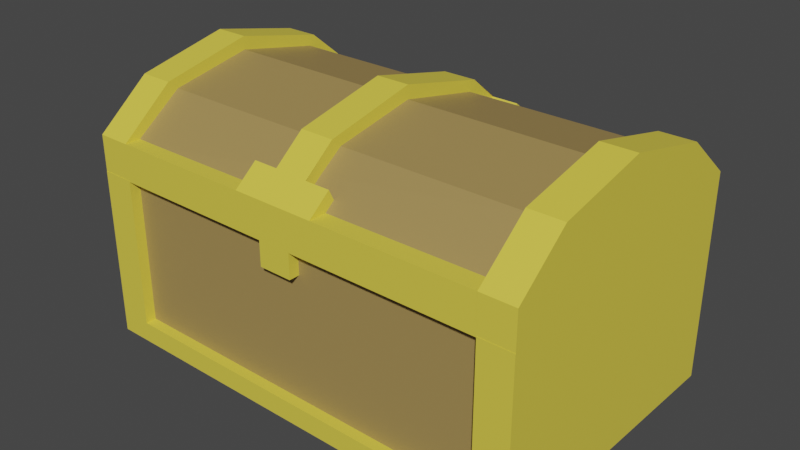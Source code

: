 # Source: Chest.blend  (saved by Blender 2.83.19; exported with 4.5.12 LTS)
import bpy
from mathutils import Matrix  # noqa: F401  (used for matrix-valued properties, if any)

bpy.ops.wm.read_factory_settings(use_empty=True)
scene = bpy.context.scene
scene.name = 'Scene'

# ---- collections
col_collection = bpy.data.collections.new('Collection'); scene.collection.children.link(col_collection)

# ---- materials (node trees are filled in below, after node groups)
mat_material_051 = bpy.data.materials.new('Material.051')
mat_material_051.use_transparent_shadow = False
mat_material_050 = bpy.data.materials.new('Material.050')
mat_material_050.use_transparent_shadow = False
mat_material_049 = bpy.data.materials.new('Material.049')
mat_material_049.use_transparent_shadow = False
mat_material_048 = bpy.data.materials.new('Material.048')
mat_material_048.use_transparent_shadow = False
mat_material_052 = bpy.data.materials.new('Material.052')
mat_material_052.use_transparent_shadow = False

# ---- material node trees
mat_material_051.use_nodes = True; mat_material_051.node_tree.nodes.clear()
_N = mat_material_051.node_tree.nodes; _L = mat_material_051.node_tree.links
n0 = _N.new('ShaderNodeBsdfPrincipled'); n0.name = 'Principled BSDF'; n0.location = (10, 300)
n0.distribution = 'GGX'
n0.subsurface_method = 'BURLEY'
n0.inputs[0].default_value = (0.8, 0.6542, 0.06915, 1.0)
n0.inputs[3].default_value = 1.45
n0.inputs[27].default_value = (0.0, 0.0, 0.0, 1.0)
n0.inputs[28].default_value = 1.0
n1 = _N.new('ShaderNodeOutputMaterial'); n1.name = 'Material Output'; n1.location = (300, 300)
_L.new(n0.outputs[0], n1.inputs[0])
n1.is_active_output = True
mat_material_050.use_nodes = True; mat_material_050.node_tree.nodes.clear()
_N = mat_material_050.node_tree.nodes; _L = mat_material_050.node_tree.links
n0 = _N.new('ShaderNodeBsdfPrincipled'); n0.name = 'Principled BSDF'; n0.location = (10, 300)
n0.distribution = 'GGX'
n0.subsurface_method = 'BURLEY'
n0.inputs[0].default_value = (0.8, 0.6542, 0.06915, 1.0)
n0.inputs[3].default_value = 1.45
n0.inputs[27].default_value = (0.0, 0.0, 0.0, 1.0)
n0.inputs[28].default_value = 1.0
n1 = _N.new('ShaderNodeOutputMaterial'); n1.name = 'Material Output'; n1.location = (300, 300)
_L.new(n0.outputs[0], n1.inputs[0])
n1.is_active_output = True
mat_material_049.use_nodes = True; mat_material_049.node_tree.nodes.clear()
_N = mat_material_049.node_tree.nodes; _L = mat_material_049.node_tree.links
n0 = _N.new('ShaderNodeBsdfPrincipled'); n0.name = 'Principled BSDF'; n0.location = (10, 300)
n0.distribution = 'GGX'
n0.subsurface_method = 'BURLEY'
n0.inputs[0].default_value = (0.8, 0.6542, 0.06915, 1.0)
n0.inputs[3].default_value = 1.45
n0.inputs[27].default_value = (0.0, 0.0, 0.0, 1.0)
n0.inputs[28].default_value = 1.0
n1 = _N.new('ShaderNodeOutputMaterial'); n1.name = 'Material Output'; n1.location = (300, 300)
_L.new(n0.outputs[0], n1.inputs[0])
n1.is_active_output = True
mat_material_048.use_nodes = True; mat_material_048.node_tree.nodes.clear()
_N = mat_material_048.node_tree.nodes; _L = mat_material_048.node_tree.links
n0 = _N.new('ShaderNodeBsdfPrincipled'); n0.name = 'Principled BSDF'; n0.location = (10, 300)
n0.distribution = 'GGX'
n0.subsurface_method = 'BURLEY'
n0.inputs[0].default_value = (0.8, 0.6542, 0.06915, 1.0)
n0.inputs[3].default_value = 1.45
n0.inputs[27].default_value = (0.0, 0.0, 0.0, 1.0)
n0.inputs[28].default_value = 1.0
n1 = _N.new('ShaderNodeOutputMaterial'); n1.name = 'Material Output'; n1.location = (300, 300)
_L.new(n0.outputs[0], n1.inputs[0])
n1.is_active_output = True
mat_material_052.use_nodes = True; mat_material_052.node_tree.nodes.clear()
_N = mat_material_052.node_tree.nodes; _L = mat_material_052.node_tree.links
n0 = _N.new('ShaderNodeBsdfPrincipled'); n0.name = 'Principled BSDF'; n0.location = (10, 300)
n0.distribution = 'GGX'
n0.subsurface_method = 'BURLEY'
n0.inputs[0].default_value = (0.3672, 0.2502, 0.08423, 1.0)
n0.inputs[3].default_value = 1.45
n0.inputs[27].default_value = (0.0, 0.0, 0.0, 1.0)
n0.inputs[28].default_value = 1.0
n1 = _N.new('ShaderNodeOutputMaterial'); n1.name = 'Material Output'; n1.location = (300, 300)
_L.new(n0.outputs[0], n1.inputs[0])
n1.is_active_output = True

# ---- world
world_world = bpy.data.worlds.new('World'); scene.world = world_world
world_world.use_nodes = True; world_world.node_tree.nodes.clear()
_N = world_world.node_tree.nodes; _L = world_world.node_tree.links
n0 = _N.new('ShaderNodeOutputWorld'); n0.name = 'World Output'; n0.location = (300, 300)
n1 = _N.new('ShaderNodeBackground'); n1.name = 'Background'; n1.location = (10, 300)
n1.inputs[0].default_value = (0.05088, 0.05088, 0.05088, 1.0)
_L.new(n1.outputs[0], n0.inputs[0])
n0.is_active_output = True
world_world.color = (0.05088, 0.05088, 0.05088)
world_world.use_sun_shadow = False
world_world.sun_shadow_jitter_overblur = 0.0

# ---- meshes
me_cube_038 = bpy.data.meshes.new('Cube.038')
me_cube_038.from_pydata([(0.2027, -1.0, 1.0), (0.2027, -0.7838, 1.333), (0.2027, -0.7794, 1.0), (0.8736, -0.7794, 1.0), (0.2027, -0.8472, 1.498), (0.2939, -0.7838, 1.333), (0.2939, -1.0, 1.333), (0.2939, -0.8472, 1.498), (-0.6518, -1.0, 1.0), (-0.6518, 1.0, 1.0), (-0.6518, -1.0, 1.333), (-0.6518, 1.0, 1.333), (-0.6518, -0.6361, 1.726), (-0.6518, 0.6361, 1.726), (-0.6518, -2.384e-07, 1.912), (-0.6518, -2.384e-07, 1.912), (-0.5292, 1.0, 1.0), (-0.5292, -1.0, 1.0), (-0.5292, 1.0, 1.333), (-0.5292, -1.0, 1.333), (-0.5292, 0.6361, 1.726), (-0.5292, -0.6361, 1.726), (-0.5292, -2.384e-07, 1.912), (-0.5292, -2.384e-07, 1.912), (0.9023, -1.0, 1.333), (0.08041, 0.7848, 1.333), (0.0804, 0.7804, 1.0), (-0.5278, 0.786, 1.0), (0.08057, 0.8483, 1.498), (-0.001533, 0.7856, 1.333), (-0.001011, 1.002, 1.333), (-0.00138, 0.849, 1.498), (0.2039, 1.0, 1.333), (0.2039, -1.0, 1.333), (0.2039, 0.6361, 1.726), (0.2039, -0.6361, 1.726), (0.2039, -2.384e-07, 1.912), (0.2039, -2.384e-07, 1.912), (0.08132, 1.0, 1.0), (0.08132, -1.0, 1.0), (0.08132, 1.0, 1.333), (0.08132, -1.0, 1.333), (0.08132, 0.6361, 1.726), (0.08132, -0.6361, 1.726), (0.08132, -2.384e-07, 1.912), (0.08132, -2.384e-07, 1.912), (0.08132, -0.7758, 1.333), (0.08132, -0.7719, 1.0), (0.08132, -0.8419, 1.503), (-0.5293, -1.0, 1.0), (-0.5293, -1.0, 1.333), (-0.007469, -1.0, 1.333), (-0.007469, -0.7758, 1.333), (-0.007469, -0.8419, 1.503), (0.2022, 1.0, 1.0), (0.2016, 0.7761, 1.333), (0.2016, 0.7722, 1.0), (0.8826, 0.7701, 1.333), (0.2018, 0.8422, 1.503), (0.302, 0.9994, 1.333), (0.3014, 0.7752, 1.333), (0.3016, 0.8413, 1.503), (0.9951, -1.0, 1.0), (0.9951, 1.0, 1.0), (0.9951, 1.0, 1.333), (0.9951, -1.0, 1.333), (0.9951, 0.6361, 1.726), (0.9951, -0.6361, 1.726), (0.9951, -2.384e-07, 1.912), (0.9951, -2.384e-07, 1.912), (0.8726, 1.0, 1.0), (0.8726, -1.0, 1.0), (0.8726, 1.0, 1.333), (0.8726, -1.0, 1.333), (0.8726, 0.6361, 1.726), (0.8726, -0.6361, 1.726), (0.8726, -2.384e-07, 1.912), (0.8726, -2.384e-07, 1.912), (0.8729, -0.7794, 1.0), (0.8729, -1.0, 1.0), (0.8729, -1.0, 1.333), (0.2027, -0.7794, 0.7778), (0.2027, -1.0, 0.7778), (0.08132, -1.0, 0.7778), (0.08132, -0.7719, 0.7778), (-0.5373, 0.9359, 1.009), (0.876, 0.9359, 1.009), (0.876, -0.9359, 1.009), (-0.5373, -0.9359, 1.009), (-0.5373, 0.8895, 1.307), (0.876, 0.8895, 1.307), (0.876, -0.8895, 1.307), (-0.5373, -0.9185, 1.307), (-0.5373, 0.5953, 1.636), (0.876, 0.5953, 1.636), (0.8748, -0.5683, 1.647), (-0.5908, -0.5683, 1.647), (-0.5373, -9.384e-07, 1.792), (0.876, -9.384e-07, 1.792), (0.876, -9.384e-07, 1.792), (-0.5373, -9.384e-07, 1.792), (0.08132, -0.7557, 1.0), (0.08132, -0.7557, 1.333), (-0.5293, -0.7557, 1.0), (-0.5293, -0.7557, 1.333), (0.8729, -0.7557, 1.333), (0.8729, -0.7557, 1.0), (0.2039, -0.7557, 1.333), (0.2027, -0.7557, 1.0), (-0.5287, 0.7725, 1.334), (-0.0004357, 0.7743, 1.334)], [(1, 2), (2, 3), (25, 26), (26, 27), (56, 54), (56, 55), (57, 55), (78, 79), (19, 50), (89, 18)], [(1, 4, 7, 5), (6, 5, 7), (9, 8, 10, 11), (16, 9, 11, 18), (11, 10, 12, 13), (18, 11, 13, 20), (22, 15, 14, 23), (20, 13, 15, 22), (13, 12, 14, 15), (10, 19, 21, 12), (12, 21, 23, 14), (8, 17, 19, 10), (20, 22, 23, 21, 19, 17, 16, 18), (8, 9, 16, 17), (25, 28, 31, 29), (30, 29, 31), (43, 35, 37, 45), (35, 34, 36, 37), (34, 42, 44, 36), (36, 44, 45, 37), (32, 40, 42, 34), (42, 40, 46, 48, 43, 45, 44), (47, 46, 40, 38), (53, 52, 51), (57, 72, 59, 60), (32, 58, 61, 59), (58, 55, 60, 61), (61, 60, 59), (62, 63, 64, 65), (65, 64, 66, 67), (71, 62, 65, 73), (75, 67, 69, 77), (73, 65, 67, 75), (67, 66, 68, 69), (66, 74, 76, 68), (68, 76, 77, 69), (64, 72, 74, 66), (63, 70, 72, 64), (74, 72, 70, 71, 73, 75, 77, 76), (70, 63, 62, 71), (2, 0, 82, 81), (47, 39, 41, 46), (83, 84, 81, 82), (39, 83, 82, 0), (39, 47, 84, 83), (41, 39, 0, 33), (94, 93, 97, 98), (90, 89, 93, 94), (92, 91, 95, 96), (96, 95, 99, 100), (86, 85, 89, 90), (88, 87, 91, 92), (97, 93, 89, 85, 88, 92, 96, 100), (98, 99, 95, 91, 87, 86, 90, 94), (85, 86, 87, 88), (49, 50, 104, 103), (33, 80, 105, 107), (48, 53, 51, 41), (7, 4, 33, 6), (41, 33, 35, 43), (104, 102, 101, 103), (106, 108, 107, 105), (39, 49, 103, 101), (79, 0, 108, 106), (41, 39, 101, 102), (80, 79, 106, 105), (0, 33, 107, 108), (6, 33, 0, 71, 73, 79, 80), (32, 54, 38, 40), (54, 32, 72, 70), (29, 30, 40, 25), (30, 31, 28, 40), (38, 16, 18, 40), (51, 39, 41), (39, 51, 19, 49), (51, 52, 104, 19), (35, 4, 58, 34), (4, 1, 55, 58), (30, 18, 109, 110)])
me_cube_038.polygons.foreach_set('material_index', [1, 1, 0, 0, 0, 0, 0, 0, 0, 0, 0, 0, 0, 0, 3, 3, 1, 1, 1, 1, 1, 1, 1, 1, 0, 3, 3, 3, 0, 0, 0, 0, 0, 0, 0, 0, 0, 0, 0, 0, 1, 0, 1, 1, 0, 0, 4, 4, 4, 4, 4, 4, 4, 4, 4, 0, 0, 1, 1, 0, 0, 0, 0, 0, 0, 0, 0, 0, 1, 0, 3, 3, 0, 0, 0, 1, 1, 1, 0])
_uv = me_cube_038.uv_layers.new(name='UVMap')
_uv.uv.foreach_set('vector', [0.625, 0.723, 0.625, 0.75, 0.625, 0.75, 0.625, 0.723, 0.625, 0.75, 0.625, 0.723, 0.625, 0.75, 0.625, 0.25, 0.625, 0.0, 0.625, 0.0, 0.625, 0.25, 0.625, 0.3333, 0.625, 0.25, 0.625, 0.25, 0.625, 0.3333, 0.625, 0.25, 0.625, 0.0, 0.625, 0.0, 0.625, 0.25, 0.625, 0.3333, 0.625, 0.25, 0.625, 0.25, 0.625, 0.3333, 0.7917, 0.625, 0.875, 0.5, 0.875, 0.75, 0.7917, 0.625, 0.625, 0.3333, 0.625, 0.25, 0.625, 0.25, 0.625, 0.3333, 0.625, 0.25, 0.625, 0.0, 0.625, 0.0, 0.625, 0.25, 0.625, 1.0, 0.625, 0.9167, 0.625, 0.9167, 0.625, 1.0, 0.625, 1.0, 0.625, 0.9167, 0.625, 0.9167, 0.625, 1.0, 0.625, 1.0, 0.625, 0.9167, 0.625, 0.9167, 0.625, 1.0, 0.625, 0.3333, 0.7917, 0.625, 0.625, 0.9167, 0.625, 0.9167, 0.625, 0.9167, 0.625, 0.9167, 0.625, 0.3333, 0.625, 0.3333, 0.625, 1.0, 0.625, 0.25, 0.625, 0.3333, 0.625, 0.9167, 0.625, 0.723, 0.625, 0.75, 0.625, 0.75, 0.625, 0.723, 0.625, 0.75, 0.625, 0.723, 0.625, 0.75, 0.625, 0.8333, 0.625, 0.75, 0.625, 0.75, 0.625, 0.8333, 0.625, 0.75, 0.625, 0.5, 0.625, 0.5, 0.625, 0.75, 0.625, 0.5, 0.625, 0.4167, 0.625, 0.4167, 0.625, 0.5, 0.625, 0.5, 0.7083, 0.625, 0.7083, 0.625, 0.625, 0.75, 0.625, 0.5, 0.625, 0.4167, 0.625, 0.4167, 0.625, 0.5, 0.625, 0.4167, 0.625, 0.4167, 0.625, 0.7866, 0.625, 0.8333, 0.625, 0.8333, 0.625, 0.8333, 0.7083, 0.625, 0.625, 0.7858, 0.625, 0.7866, 0.625, 0.4167, 0.625, 0.4167, 0.625, 0.8333, 0.625, 0.7866, 0.625, 0.8333, 0.0, 0.0, 0.0, 0.0, 0.625, 0.8333, 0.625, 0.7866, 0.0, 0.0, 0.625, 0.8333, 0.625, 0.8333, 0.625, 0.8333, 0.625, 0.8333, 0.625, 0.7866, 0.625, 0.7866, 0.625, 0.8333, 0.625, 0.8333, 0.625, 0.7866, 0.625, 0.8333, 0.625, 0.75, 0.625, 0.5, 0.625, 0.5, 0.625, 0.75, 0.625, 0.75, 0.625, 0.5, 0.625, 0.5, 0.625, 0.75, 0.625, 0.8333, 0.625, 0.75, 0.625, 0.75, 0.625, 0.8333, 0.625, 0.8333, 0.625, 0.75, 0.625, 0.75, 0.625, 0.8333, 0.625, 0.8333, 0.625, 0.75, 0.625, 0.75, 0.625, 0.8333, 0.625, 0.75, 0.625, 0.5, 0.625, 0.5, 0.625, 0.75, 0.625, 0.5, 0.625, 0.4167, 0.625, 0.4167, 0.625, 0.5, 0.625, 0.5, 0.7083, 0.625, 0.7083, 0.625, 0.625, 0.75, 0.625, 0.5, 0.625, 0.4167, 0.625, 0.4167, 0.625, 0.5, 0.625, 0.5, 0.625, 0.4167, 0.625, 0.4167, 0.625, 0.5, 0.625, 0.4167, 0.625, 0.4167, 0.625, 0.4167, 0.625, 0.8333, 0.625, 0.8333, 0.625, 0.8333, 0.625, 0.8333, 0.7083, 0.625, 0.625, 0.4167, 0.625, 0.5, 0.625, 0.75, 0.625, 0.8333, 0.625, 0.7224, 0.625, 0.75, 0.625, 0.75, 0.625, 0.7224, 0.0, 0.0, 0.0, 0.0, 0.0, 0.0, 0.0, 0.0, 0.0, 0.0, 0.0, 0.0, 0.625, 0.7224, 0.625, 0.75, 0.0, 0.0, 0.0, 0.0, 0.625, 0.75, 0.625, 0.75, 0.0, 0.0, 0.0, 0.0, 0.0, 0.0, 0.0, 0.0, 0.0, 0.0, 0.0, 0.0, 0.625, 0.75, 0.0, 0.0, 0.625, 0.4167, 0.625, 0.3333, 0.625, 0.3333, 0.625, 0.4167, 0.625, 0.4167, 0.625, 0.3333, 0.625, 0.3333, 0.625, 0.4167, 0.625, 0.9167, 0.625, 0.8333, 0.625, 0.8333, 0.625, 0.9167, 0.625, 0.9167, 0.625, 0.8333, 0.625, 0.8333, 0.625, 0.9167, 0.625, 0.4167, 0.625, 0.3333, 0.625, 0.3333, 0.625, 0.4167, 0.625, 0.9167, 0.625, 0.8333, 0.625, 0.8333, 0.625, 0.9167, 0.625, 0.3333, 0.625, 0.3333, 0.625, 0.3333, 0.625, 0.3333, 0.625, 0.9167, 0.625, 0.9167, 0.625, 0.9167, 0.625, 0.9167, 0.625, 0.4167, 0.625, 0.8333, 0.625, 0.8333, 0.625, 0.8333, 0.625, 0.8333, 0.625, 0.4167, 0.625, 0.4167, 0.625, 0.4167, 0.625, 0.3333, 0.625, 0.4167, 0.625, 0.8333, 0.625, 0.9167, 0.0, 0.0, 0.0, 0.0, 0.0, 0.0, 0.0, 0.0, 0.0, 0.0, 0.0, 0.0, 0.0, 0.0, 0.0, 0.0, 0.0, 0.0, 0.625, 0.8333, 0.625, 0.8333, 0.0, 0.0, 0.625, 0.75, 0.625, 0.75, 0.0, 0.0, 0.625, 0.75, 0.0, 0.0, 0.0, 0.0, 0.625, 0.75, 0.625, 0.8333, 0.0, 0.0, 0.0, 0.0, 0.0, 0.0, 0.0, 0.0, 0.0, 0.0, 0.625, 0.75, 0.0, 0.0, 0.0, 0.0, 0.0, 0.0, 0.0, 0.0, 0.0, 0.0, 0.0, 0.0, 0.0, 0.0, 0.0, 0.0, 0.0, 0.0, 0.0, 0.0, 0.0, 0.0, 0.0, 0.0, 0.0, 0.0, 0.0, 0.0, 0.0, 0.0, 0.0, 0.0, 0.0, 0.0, 0.0, 0.0, 0.625, 0.75, 0.0, 0.0, 0.0, 0.0, 0.625, 0.75, 0.0, 0.0, 0.0, 0.0, 0.0, 0.0, 0.0, 0.0, 0.0, 0.0, 0.0, 0.0, 0.0, 0.0, 0.625, 0.5, 0.0, 0.0, 0.625, 0.4167, 0.625, 0.4167, 0.0, 0.0, 0.0, 0.0, 0.0, 0.0, 0.0, 0.0, 0.625, 0.723, 0.625, 0.75, 0.0, 0.0, 0.625, 0.723, 0.625, 0.75, 0.625, 0.75, 0.625, 0.75, 0.0, 0.0, 0.0, 0.0, 0.0, 0.0, 0.0, 0.0, 0.0, 0.0, 0.625, 0.8333, 0.0, 0.0, 0.0, 0.0, 0.0, 0.0, 0.625, 0.8333, 0.0, 0.0, 0.0, 0.0, 0.625, 0.8333, 0.625, 0.7866, 0.0, 0.0, 0.0, 0.0, 0.625, 0.75, 0.0, 0.0, 0.0, 0.0, 0.625, 0.5, 0.0, 0.0, 0.625, 0.723, 0.625, 0.7866, 0.0, 0.0, 0.0, 0.0, 0.0, 0.0, 0.0, 0.0, 0.0, 0.0])
me_cube_038.materials.append(mat_material_051)
me_cube_038.materials.append(mat_material_050)
me_cube_038.materials.append(mat_material_049)
me_cube_038.materials.append(mat_material_048)
me_cube_038.materials.append(mat_material_052)
me_cube_038.use_remesh_fix_poles = True
me_cube_038.use_remesh_preserve_attributes = False
me_cube_038.use_mirror_vertex_groups = False
me_cube_038.update()
me_cube_039 = bpy.data.meshes.new('Cube.039')
me_cube_039.from_pydata([(-0.8692, -2.384e-07, 1.773), (0.8692, -2.384e-07, 1.773), (0.8692, -2.384e-07, 1.773), (-0.8692, -2.384e-07, 1.773), (0.8692, 1.0, -0.5029), (-0.8692, 1.0, -0.5029), (-0.8692, 1.0, 1.0), (0.8692, 1.0, 1.0), (-0.8692, -1.0, -0.5029), (0.8692, -1.0, -0.5029), (0.8692, -1.0, 1.0), (-0.8692, -1.0, 1.0), (-0.9782, -1.08, -0.5075), (-0.9782, -1.08, 1.009), (-0.9782, 1.08, -0.5075), (-0.9782, 1.08, 1.009), (0.9808, -1.08, -0.5075), (0.9808, -1.08, 1.009), (0.9808, 1.08, -0.5075), (0.9808, 1.08, 1.009), (0.8377, 1.08, -0.5075), (-0.835, 1.08, -0.5075), (-0.835, 1.08, 1.009), (0.8377, 1.08, 1.009), (-0.835, -1.08, -0.5075), (0.8377, -1.08, -0.5075), (0.8377, -1.08, 1.009), (-0.835, -1.08, 1.009), (-0.835, 1.08, -0.322), (-0.835, -1.08, -0.3267), (0.8386, 1.08, -0.5075), (0.8386, -1.08, -0.5075), (0.8386, -1.08, -0.3267), (0.8386, 1.08, -0.322)], [(1, 2), (0, 3)], [(5, 4, 9, 8), (9, 10, 11, 8), (5, 6, 7, 4), (11, 6, 5, 8), (7, 10, 9, 4), (12, 13, 15, 14), (20, 23, 19, 18), (18, 19, 17, 16), (24, 29, 27, 13, 12), (20, 18, 16, 25), (14, 21, 24, 12), (16, 17, 26, 25), (14, 15, 22, 28, 21), (26, 23, 20, 25), (22, 27, 29, 28), (23, 26, 17, 19), (13, 27, 22, 15), (33, 32, 31, 30), (21, 28, 33, 30), (24, 21, 30, 31), (29, 24, 31, 32), (28, 29, 32, 33)])
me_cube_039.polygons.foreach_set('material_index', [0, 0, 0, 0, 0, 1, 1, 1, 1, 1, 1, 1, 1, 1, 1, 1, 1, 1, 1, 1, 1, 1])
_uv = me_cube_039.uv_layers.new(name='UVMap')
_uv.uv.foreach_set('vector', [0.2083, 0.5, 0.2917, 0.5, 0.2917, 0.75, 0.2083, 0.75, 0.375, 0.8333, 0.625, 0.8333, 0.625, 0.9167, 0.375, 0.9167, 0.375, 0.3333, 0.625, 0.3333, 0.625, 0.4167, 0.375, 0.4167, 0.625, 0.9167, 0.625, 0.3333, 0.375, 0.3333, 0.2083, 0.75, 0.625, 0.4167, 0.625, 0.8333, 0.2917, 0.75, 0.375, 0.4167, 0.375, 0.0, 0.625, 0.0, 0.625, 0.25, 0.375, 0.25, 0.375, 0.4167, 0.625, 0.4167, 0.625, 0.5, 0.375, 0.5, 0.375, 0.5, 0.625, 0.5, 0.625, 0.75, 0.375, 0.75, 0.375, 0.9167, 0.4048, 0.9167, 0.625, 0.9167, 0.625, 1.0, 0.375, 1.0, 0.2917, 0.5, 0.375, 0.5, 0.375, 0.75, 0.2917, 0.75, 0.125, 0.5, 0.2083, 0.5, 0.2083, 0.75, 0.125, 0.75, 0.375, 0.75, 0.625, 0.75, 0.625, 0.8333, 0.375, 0.8333, 0.375, 0.25, 0.625, 0.25, 0.625, 0.3333, 0.4056, 0.3333, 0.375, 0.3333, 0.625, 0.8333, 0.625, 0.4167, 0.375, 0.4167, 0.2917, 0.75, 0.625, 0.3333, 0.625, 0.9167, 0.258, 0.7699, 0.4056, 0.3333, 0.625, 0.4167, 0.625, 0.8333, 0.625, 0.75, 0.625, 0.5, 0.625, 1.0, 0.625, 0.9167, 0.625, 0.3333, 0.625, 0.25, 0.4056, 0.3333, 0.258, 0.7699, 0.2083, 0.75, 0.375, 0.3333, 0.375, 0.3333, 0.4056, 0.3333, 0.4056, 0.3333, 0.375, 0.3333, 0.2083, 0.75, 0.2083, 0.5, 0.2083, 0.5, 0.2083, 0.75, 0.4048, 0.9167, 0.375, 0.9167, 0.375, 0.9167, 0.4048, 0.9167, 0.4056, 0.3333, 0.258, 0.7699, 0.258, 0.7699, 0.4056, 0.3333])
me_cube_039.materials.append(mat_material_052)
me_cube_039.materials.append(mat_material_051)
me_cube_039.use_remesh_fix_poles = True
me_cube_039.use_remesh_preserve_attributes = False
me_cube_039.use_mirror_vertex_groups = False
me_cube_039.update()

# ---- objects
ob_cube_020 = bpy.data.objects.new('Cube.020', me_cube_038)
ob_cube_021 = bpy.data.objects.new('Cube.021', me_cube_039)

# ---- transforms, parenting, visibility, modifiers, constraints
ob_cube_020.location = (-0.2064, 0.04296, 0.2032)
ob_cube_020.rotation_euler = (0.0, -0.0, -0.01856)
ob_cube_020.scale = (1.031, 0.5377, 0.4116)
ob_cube_020.lineart.crease_threshold = 0.0
ob_cube_021.location = (-0.03065, 0.03969, 0.1984)
ob_cube_021.rotation_euler = (0.0, -0.0, -0.01856)
ob_cube_021.scale = (0.8666, 0.4986, 0.4166)
ob_cube_021.lineart.crease_threshold = 0.0

# ---- collection membership
col_collection.objects.link(ob_cube_020)
col_collection.objects.link(ob_cube_021)

# ---- scene / render settings (as saved in the file)
scene.frame_start = 1; scene.frame_end = 250; scene.frame_set(1)
scene.render.engine = 'BLENDER_EEVEE_NEXT'
scene.cycles.use_denoising = False
scene.cycles.samples = 128
scene.cycles.sampling_pattern = 'TABULATED_SOBOL'
scene.cycles.use_adaptive_sampling = False
scene.cycles.use_light_tree = False
scene.view_settings.view_transform = 'Filmic'
bpy.context.view_layer.update()

# ---- added for rendering (the .blend has no active camera and no usable light): camera, sun
cam_auto = bpy.data.cameras.new('AutoCamera')
cam_auto.lens = 50.0
cam_auto.sensor_width = 36.0
cam_auto.clip_end = 1000.0
ob_auto_camera = bpy.data.objects.new('AutoCamera', cam_auto)
scene.collection.objects.link(ob_auto_camera)
ob_auto_camera.location = (2.07761, -2.48854, 2.17428)
ob_auto_camera.rotation_euler = (1.09748, -7.21219e-08, 0.694738)
scene.camera = ob_auto_camera
light_auto_sun = bpy.data.lights.new('AutoSun', 'SUN')
light_auto_sun.energy = 3.0
light_auto_sun.angle = 0.0523599
ob_auto_sun = bpy.data.objects.new('AutoSun', light_auto_sun)
scene.collection.objects.link(ob_auto_sun)
ob_auto_sun.rotation_euler = (0.872665, 0.174533, 0.523599)
bpy.context.view_layer.update()
